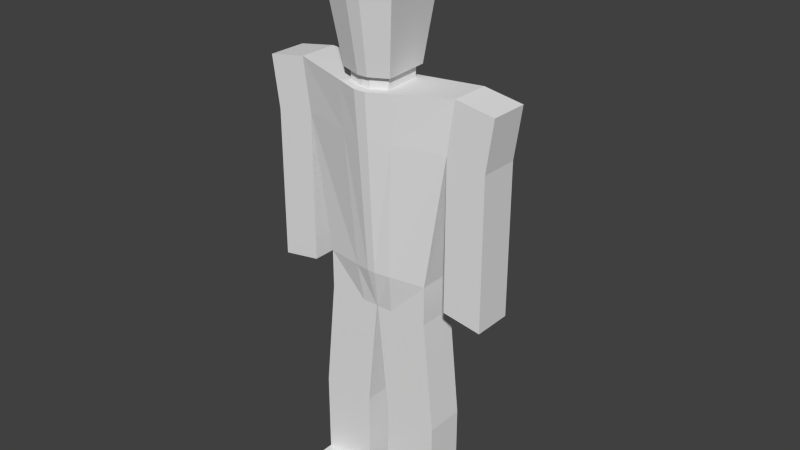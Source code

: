 # Source: guywalk.blend  (saved by Blender 2.74.0; exported with 4.5.12 LTS)
import bpy
from mathutils import Matrix  # noqa: F401  (used for matrix-valued properties, if any)

bpy.ops.wm.read_factory_settings(use_empty=True)
scene = bpy.context.scene
scene.name = 'Scene'

# ---- collections
col_collection_1 = bpy.data.collections.new('Collection 1'); scene.collection.children.link(col_collection_1)

# ---- world
world_world = bpy.data.worlds.new('World'); scene.world = world_world
world_world.color = (0.05088, 0.05088, 0.05088)
world_world.use_sun_shadow = False
world_world.sun_shadow_jitter_overblur = 0.0
world_world.cycles.sampling_method = 'MANUAL'
world_world.cycles.sample_map_resolution = 256

# ---- meshes
me_cube_001 = bpy.data.meshes.new('Cube.001')
me_cube_001.from_pydata([(2.786, -0.6759, -2.334), (2.786, -0.6759, -0.3337), (2.786, 1.324, -2.334), (2.786, 1.324, -0.3337), (4.279, 1.324, 9.023), (4.279, -0.6759, 9.023), (0.02674, 1.324, -0.3337), (0.02674, 1.324, -2.334), (0.1957, -1.093, -0.3234), (0.02674, -0.6759, -2.334), (0.04255, 1.324, 8.684), (0.302, -1.701, 8.674), (3.905, -0.6759, 6.425), (3.905, 1.324, 6.425), (0.03859, 1.324, 6.425), (0.2754, -1.548, 6.42), (6.258, 1.324, 8.696), (6.258, -0.6759, 8.696), (5.884, -0.6759, 6.097), (5.884, 1.324, 6.097), (3.905, 1.324, 2.763), (3.905, -0.6759, 2.763), (5.884, 1.324, 2.435), (5.884, -0.6759, 2.435), (3.905, 1.324, -1.206), (3.905, -0.6759, -1.206), (5.884, 1.324, -1.534), (5.884, -0.6759, -1.534), (3.365, -0.6759, -8.012), (3.365, 1.324, -8.012), (0.6059, -0.6759, -8.012), (0.6059, 1.324, -8.012), (3.365, -0.6759, -12.26), (3.365, 1.324, -12.26), (0.6059, -0.6759, -12.26), (0.6059, 1.324, -12.26), (3.365, -0.6759, -13.0), (3.365, 1.324, -13.0), (0.6059, -0.6759, -13.0), (0.6059, 1.324, -13.0), (0.6059, -1.928, -12.26), (3.365, -1.928, -12.26), (0.6059, -1.928, -13.0), (3.365, -1.928, -13.0), (-2.792, -0.6759, -2.334), (-2.792, -0.6759, -0.3337), (-2.792, 1.324, -2.334), (-2.792, 1.324, -0.3337), (-4.285, 1.324, 9.023), (-4.285, -0.6759, 9.023), (-0.03229, 1.324, -0.3337), (-0.03229, 1.324, -2.334), (-0.2013, -1.093, -0.3234), (-0.03229, -0.6759, -2.334), (-0.04809, 1.324, 8.684), (-0.3075, -1.701, 8.674), (-3.911, -0.6759, 6.425), (-3.911, 1.324, 6.425), (-0.04413, 1.324, 6.425), (-0.2809, -1.548, 6.42), (-6.264, 1.324, 8.696), (-6.264, -0.6759, 8.696), (-5.89, -0.6759, 6.097), (-5.89, 1.324, 6.097), (-3.911, 1.324, 2.763), (-3.911, -0.6759, 2.763), (-5.89, 1.324, 2.435), (-5.89, -0.6759, 2.435), (-3.911, 1.324, -1.206), (-3.911, -0.6759, -1.206), (-5.89, 1.324, -1.534), (-5.89, -0.6759, -1.534), (-3.371, -0.6759, -8.012), (-3.371, 1.324, -8.012), (-0.6115, -0.6759, -8.012), (-0.6115, 1.324, -8.012), (-3.371, -0.6759, -12.26), (-3.371, 1.324, -12.26), (-0.6115, -0.6759, -12.26), (-0.6115, 1.324, -12.26), (-3.371, -0.6759, -13.0), (-3.371, 1.324, -13.0), (-0.6115, -0.6759, -13.0), (-0.6115, 1.324, -13.0), (-0.6115, -1.928, -12.26), (-3.371, -1.928, -12.26), (-0.6115, -1.928, -13.0), (-3.371, -1.928, -13.0), (0.8491, 1.324, -0.3337), (0.8491, -0.6759, -2.334), (1.305, 1.324, 8.785), (0.8491, 1.324, -2.334), (0.9677, -0.9685, -0.3265), (1.487, -1.395, 8.778), (1.191, 1.324, 6.425), (1.357, -1.288, 6.421), (1.428, -0.6759, -8.012), (1.428, 1.324, -8.012), (1.428, -0.6759, -12.26), (1.428, 1.324, -12.26), (1.428, -0.6759, -13.0), (1.428, 1.324, -13.0), (1.428, -1.928, -12.26), (1.428, -1.928, -13.0), (-0.8403, 1.324, -0.3337), (-0.8403, -0.6759, -2.334), (-1.289, 1.324, 8.784), (-0.8403, 1.324, -2.334), (-0.9598, -0.9707, -0.3264), (-1.472, -1.401, 8.776), (-1.176, 1.324, 6.425), (-1.344, -1.293, 6.421), (-1.42, -0.6759, -8.012), (-1.42, 1.324, -8.012), (-1.42, -0.6759, -12.26), (-1.42, 1.324, -12.26), (-1.42, -0.6759, -13.0), (-1.42, 1.324, -13.0), (-1.42, -1.928, -12.26), (-1.42, -1.928, -13.0), (1.071, -1.036, 8.765), (0.2181, -1.256, 8.69), (0.03133, 0.9215, 8.697), (-1.059, -1.04, 8.763), (-0.2206, -1.256, 8.69), (-0.0339, 0.9215, 8.697), (0.9401, 0.9215, 8.77), (-0.9269, 0.9215, 8.769), (1.071, -1.04, 9.353), (0.2181, -1.26, 9.278), (0.03133, 0.9172, 9.285), (-1.059, -1.044, 9.351), (-0.2206, -1.26, 9.278), (-0.0339, 0.9172, 9.285), (0.9401, 0.9172, 9.358), (-0.9269, 0.9172, 9.357), (1.3, -1.238, 9.36), (0.2642, -1.504, 9.269), (0.03749, 1.138, 9.278), (-1.286, -1.242, 9.359), (-0.2684, -1.504, 9.269), (-0.0417, 1.138, 9.278), (1.141, 1.138, 9.366), (-1.126, 1.138, 9.365), (1.928, -1.815, 14.05), (0.3908, -2.211, 13.91), (0.05441, 1.712, 13.92), (-1.91, -1.821, 14.04), (-0.3995, -2.211, 13.91), (-0.06312, 1.712, 13.92), (1.692, 1.712, 14.06), (-1.672, 1.712, 14.05)], [], [(88, 3, 2, 91), (3, 1, 0, 2), (9, 7, 31, 30), (95, 12, 5, 93), (13, 19, 22, 20), (94, 14, 10, 90), (93, 90, 126, 120), (92, 8, 9, 89), (88, 6, 14, 94), (1, 3, 13, 12), (92, 1, 12, 95), (18, 19, 16, 17), (13, 4, 16, 19), (5, 12, 18, 17), (4, 5, 17, 16), (20, 22, 26, 24), (18, 12, 21, 23), (19, 18, 23, 22), (12, 13, 20, 21), (25, 24, 26, 27), (23, 21, 25, 27), (22, 23, 27, 26), (21, 20, 24, 25), (30, 31, 35, 34), (91, 2, 29, 97), (89, 9, 30, 96), (2, 0, 28, 29), (34, 35, 39, 38), (97, 29, 33, 99), (96, 30, 34, 98), (29, 28, 32, 33), (100, 101, 37, 36), (99, 33, 37, 101), (36, 32, 41, 43), (33, 32, 36, 37), (102, 40, 42, 103), (34, 38, 42, 40), (100, 36, 43, 103), (98, 34, 40, 102), (104, 107, 46, 47), (47, 46, 44, 45), (53, 74, 75, 51), (111, 109, 49, 56), (57, 64, 66, 63), (110, 106, 54, 58), (54, 106, 127, 125), (108, 105, 53, 52), (104, 110, 58, 50), (45, 56, 57, 47), (108, 111, 56, 45), (62, 61, 60, 63), (57, 63, 60, 48), (49, 61, 62, 56), (48, 60, 61, 49), (64, 68, 70, 66), (62, 67, 65, 56), (63, 66, 67, 62), (56, 65, 64, 57), (69, 71, 70, 68), (67, 71, 69, 65), (66, 70, 71, 67), (65, 69, 68, 64), (74, 78, 79, 75), (107, 113, 73, 46), (105, 112, 74, 53), (46, 73, 72, 44), (78, 82, 83, 79), (113, 115, 77, 73), (112, 114, 78, 74), (73, 77, 76, 72), (116, 80, 81, 117), (115, 117, 81, 77), (80, 87, 85, 76), (77, 81, 80, 76), (118, 119, 86, 84), (78, 84, 86, 82), (116, 119, 87, 80), (114, 118, 84, 78), (11, 55, 59, 15), (106, 109, 123, 127), (10, 14, 58, 54), (14, 6, 50, 58), (7, 51, 50, 6), (9, 53, 51, 7), (8, 52, 53, 9), (52, 8, 15, 59), (32, 98, 102, 41), (38, 100, 103, 42), (41, 102, 103, 43), (35, 99, 101, 39), (38, 39, 101, 100), (28, 96, 98, 32), (31, 97, 99, 35), (0, 89, 96, 28), (7, 91, 97, 31), (8, 92, 95, 15), (3, 88, 94, 13), (1, 92, 89, 0), (5, 4, 90, 93), (13, 94, 90, 4), (15, 95, 93, 11), (6, 88, 91, 7), (76, 85, 118, 114), (82, 86, 119, 116), (85, 87, 119, 118), (79, 83, 117, 115), (82, 116, 117, 83), (72, 76, 114, 112), (75, 79, 115, 113), (44, 72, 112, 105), (51, 75, 113, 107), (52, 59, 111, 108), (47, 57, 110, 104), (45, 44, 105, 108), (49, 109, 106, 48), (57, 48, 106, 110), (59, 55, 109, 111), (50, 51, 107, 104), (120, 126, 134, 128), (125, 127, 135, 133), (127, 123, 131, 135), (90, 10, 122, 126), (10, 54, 125, 122), (55, 11, 121, 124), (109, 55, 124, 123), (11, 93, 120, 121), (128, 134, 142, 136), (133, 135, 143, 141), (135, 131, 139, 143), (126, 122, 130, 134), (122, 125, 133, 130), (124, 121, 129, 132), (123, 124, 132, 131), (121, 120, 128, 129), (136, 142, 150, 144), (141, 143, 151, 149), (143, 139, 147, 151), (134, 130, 138, 142), (130, 133, 141, 138), (132, 129, 137, 140), (131, 132, 140, 139), (129, 128, 136, 137), (144, 150, 146, 145), (147, 148, 149, 151), (145, 146, 149, 148), (142, 138, 146, 150), (138, 141, 149, 146), (140, 137, 145, 148), (139, 140, 148, 147), (137, 136, 144, 145)])
me_cube_001.use_remesh_preserve_volume = False
me_cube_001.use_remesh_preserve_attributes = False
me_cube_001.use_mirror_vertex_groups = False
me_cube_001.update()
arm_armature = bpy.data.armatures.new('Armature')  # bones are not reproduced

# ---- objects
ob_root = bpy.data.objects.new('root', None)
ob_guyarm = bpy.data.objects.new('guyarm', arm_armature)
ob_guy = bpy.data.objects.new('guy', me_cube_001)

# ---- transforms, parenting, visibility, modifiers, constraints
ob_root.location = (0.0, 0.0, 0.0)
ob_root.empty_image_offset = (0.0, 0.0)
ob_root.lineart.crease_threshold = 0.0
ob_guyarm.parent = ob_root
ob_guyarm.location = (-0.01887, -0.2461, 10.81)
ob_guyarm.show_in_front = True
ob_guyarm.lineart.crease_threshold = 0.0
ob_guy.parent = ob_guyarm
ob_guy.matrix_parent_inverse = Matrix(((1.0, 0.0, 0.0, 0.01887), (0.0, 1.0, 0.0, 0.2461), (0.0, 0.0, 1.0, -10.81), (0.0, 0.0, 0.0, 1.0)))
ob_guy.location = (-0.024, -0.3241, 11.48)
ob_guy.lineart.crease_threshold = 0.0
_vg = ob_guy.vertex_groups.new(name='coxis')
_vg.add([8, 52, 92, 108], 1.0, 'REPLACE')
_vg = ob_guy.vertex_groups.new(name='torso')
_vg.add([4, 5, 10, 11, 12, 13, 14, 15, 48, 49, 54, 55, 56, 57, 58, 59, 90, 93, 94, 95, 106, 109, 110, 111, 120, 121, 122, 123, 124, 125, 126, 127, 129, 132], 1.0, 'REPLACE')
_vg = ob_guy.vertex_groups.new(name='hombroizq')
_vg.add([4, 5, 12, 13, 16, 17, 18, 19], 1.0, 'REPLACE')
_vg = ob_guy.vertex_groups.new(name='brazoizq')
_vg.add([18, 19, 20, 21, 22, 23], 1.0, 'REPLACE')
_vg = ob_guy.vertex_groups.new(name='antebrazoizq')
_vg.add([22, 23, 24, 25, 26, 27], 1.0, 'REPLACE')
_vg = ob_guy.vertex_groups.new(name='hombroder')
_vg.add([48, 49, 56, 57, 60, 61, 62, 63], 1.0, 'REPLACE')
_vg = ob_guy.vertex_groups.new(name='brazoder')
_vg.add([62, 63, 64, 65, 66, 67], 1.0, 'REPLACE')
_vg = ob_guy.vertex_groups.new(name='antebrazoder')
_vg.add([66, 67, 68, 69, 70, 71], 1.0, 'REPLACE')
_vg = ob_guy.vertex_groups.new(name='cabeza')
_vg.add([128, 129, 130, 131, 132, 133, 134, 135, 136, 137, 138, 139, 140, 141, 142, 143, 144, 145, 146, 147, 148, 149, 150, 151], 1.0, 'REPLACE')
_vg = ob_guy.vertex_groups.new(name='caderader')
_vg = ob_guy.vertex_groups.new(name='femurder')
_vg.add([44, 46, 51, 53, 72, 73, 74, 75, 105, 107, 112, 113], 1.0, 'REPLACE')
_vg = ob_guy.vertex_groups.new(name='piernader')
_vg.add([72, 73, 74, 75, 76, 77, 78, 79, 112, 113, 114, 115], 1.0, 'REPLACE')
_vg = ob_guy.vertex_groups.new(name='pieder')
for _i, _w in zip([76, 77, 78, 79, 80, 81, 82, 83, 84, 85, 86, 87, 114, 115, 116, 117, 118, 119], [0.8633, 0.1684, 0.852, 0.1731, 0.8003, 0.412, 0.8055, 0.4185, 0.9461, 0.9376, 0.9394, 0.9238, 0.9419, 0.07993, 0.788, 0.4589, 0.9689, 0.9526]): _vg.add([_i], _w, 'REPLACE')
_vg = ob_guy.vertex_groups.new(name='caderaizq')
_vg = ob_guy.vertex_groups.new(name='femurizq')
_vg.add([0, 2, 7, 9, 28, 29, 30, 31, 89, 91, 96, 97], 1.0, 'REPLACE')
_vg = ob_guy.vertex_groups.new(name='piernaizq')
_vg.add([28, 29, 30, 31, 32, 33, 34, 35, 96, 97, 98, 99], 1.0, 'REPLACE')
_vg = ob_guy.vertex_groups.new(name='pieizq')
for _i, _w in zip([32, 33, 34, 35, 36, 37, 38, 39, 40, 41, 42, 43, 98, 99, 100, 101, 102, 103], [0.8633, 0.1684, 0.8522, 0.1729, 0.8006, 0.412, 0.8058, 0.4187, 0.9463, 0.9378, 0.9397, 0.9241, 0.9433, 0.07817, 0.7884, 0.4597, 0.9696, 0.9534]): _vg.add([_i], _w, 'REPLACE')
_m = ob_guy.modifiers.new('Armature', 'ARMATURE')
_m.object = ob_guyarm

# ---- collection membership
col_collection_1.objects.link(ob_root)
col_collection_1.objects.link(ob_guyarm)
col_collection_1.objects.link(ob_guy)

# ---- scene / render settings (as saved in the file)
scene.frame_start = 1; scene.frame_end = 30; scene.frame_set(1)
scene.render.engine = 'BLENDER_EEVEE_NEXT'
scene.render.resolution_percentage = 50
scene.render.dither_intensity = 0.0
scene.cycles.use_denoising = False
scene.cycles.samples = 10
scene.cycles.sampling_pattern = 'TABULATED_SOBOL'
scene.cycles.light_sampling_threshold = 0.0
scene.cycles.use_adaptive_sampling = False
scene.cycles.use_light_tree = False
scene.cycles.blur_glossy = 0.0
scene.cycles.pixel_filter_type = 'GAUSSIAN'
scene.cycles.sample_clamp_indirect = 0.0
scene.view_settings.view_transform = 'Standard'
bpy.context.view_layer.update()

# ---- added for rendering (the .blend has no active camera and no usable light): camera, sun
cam_auto = bpy.data.cameras.new('AutoCamera')
cam_auto.lens = 50.0
cam_auto.sensor_width = 36.0
cam_auto.clip_end = 1000.0
ob_auto_camera = bpy.data.objects.new('AutoCamera', cam_auto)
scene.collection.objects.link(ob_auto_camera)
ob_auto_camera.location = (29.5507, -34.8353, 36.4135)
ob_auto_camera.rotation_euler = (1.09748, -7.21219e-08, 0.694738)
scene.camera = ob_auto_camera
light_auto_sun = bpy.data.lights.new('AutoSun', 'SUN')
light_auto_sun.energy = 3.0
light_auto_sun.angle = 0.0523599
ob_auto_sun = bpy.data.objects.new('AutoSun', light_auto_sun)
scene.collection.objects.link(ob_auto_sun)
ob_auto_sun.rotation_euler = (0.872665, 0.174533, 0.523599)
bpy.context.view_layer.update()

